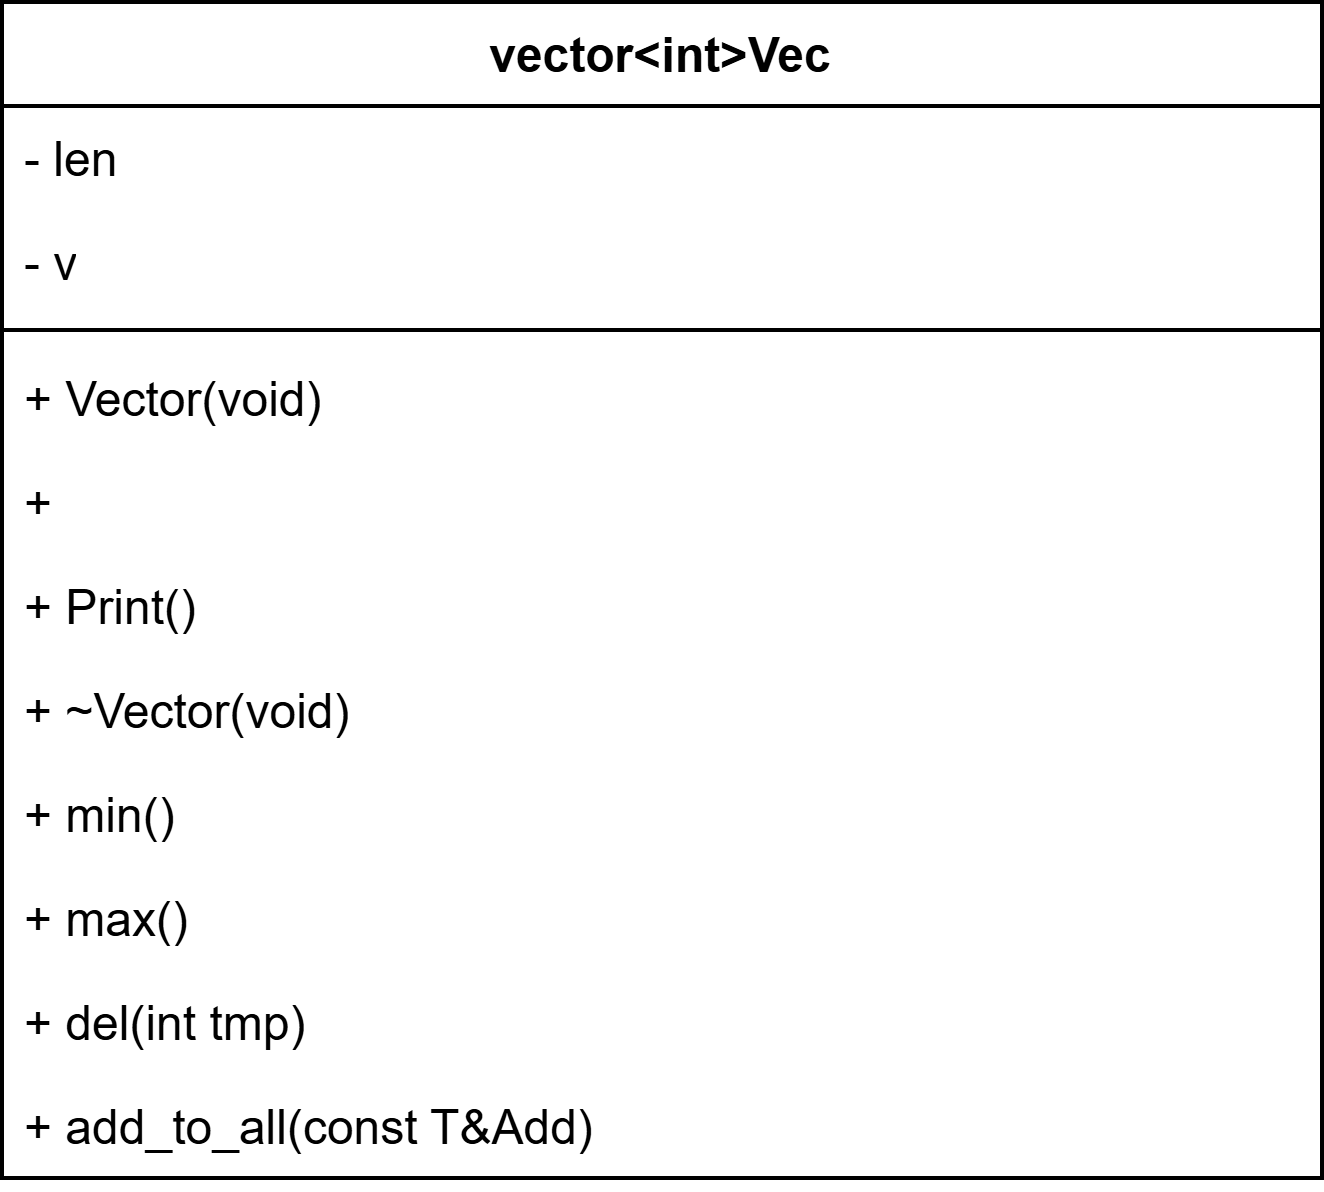

The diagram above was exported from draw.io. Its source (the exported page's mxGraphModel, read from the mxfile embedded in the PNG):
<mxGraphModel dx="1181" dy="633" grid="1" gridSize="10" guides="1" tooltips="1" connect="1" arrows="1" fold="1" page="1" pageScale="1" pageWidth="827" pageHeight="1169" math="0" shadow="0">
  <root>
    <mxCell id="0" />
    <mxCell id="1" parent="0" />
    <mxCell id="etVx-mdi3mMStsMyJwLn-1" value="vector&amp;lt;int&amp;gt;Vec" style="swimlane;fontStyle=1;align=center;verticalAlign=top;childLayout=stackLayout;horizontal=1;startSize=26;horizontalStack=0;resizeParent=1;resizeParentMax=0;resizeLast=0;collapsible=1;marginBottom=0;whiteSpace=wrap;html=1;" vertex="1" parent="1">
      <mxGeometry x="250" y="470" width="330" height="294" as="geometry">
        <mxRectangle x="80" y="180" width="80" height="30" as="alternateBounds" />
      </mxGeometry>
    </mxCell>
    <mxCell id="etVx-mdi3mMStsMyJwLn-3" value="-&amp;nbsp;len" style="text;strokeColor=none;fillColor=none;align=left;verticalAlign=top;spacingLeft=4;spacingRight=4;overflow=hidden;rotatable=0;points=[[0,0.5],[1,0.5]];portConstraint=eastwest;whiteSpace=wrap;html=1;" vertex="1" parent="etVx-mdi3mMStsMyJwLn-1">
      <mxGeometry y="26" width="330" height="26" as="geometry" />
    </mxCell>
    <mxCell id="etVx-mdi3mMStsMyJwLn-12" value="-&amp;nbsp;v" style="text;strokeColor=none;fillColor=none;align=left;verticalAlign=top;spacingLeft=4;spacingRight=4;overflow=hidden;rotatable=0;points=[[0,0.5],[1,0.5]];portConstraint=eastwest;whiteSpace=wrap;html=1;" vertex="1" parent="etVx-mdi3mMStsMyJwLn-1">
      <mxGeometry y="52" width="330" height="26" as="geometry" />
    </mxCell>
    <mxCell id="etVx-mdi3mMStsMyJwLn-2" value="" style="line;strokeWidth=1;fillColor=none;align=left;verticalAlign=middle;spacingTop=-1;spacingLeft=3;spacingRight=3;rotatable=0;labelPosition=right;points=[];portConstraint=eastwest;strokeColor=inherit;" vertex="1" parent="etVx-mdi3mMStsMyJwLn-1">
      <mxGeometry y="78" width="330" height="8" as="geometry" />
    </mxCell>
    <mxCell id="etVx-mdi3mMStsMyJwLn-4" value="+ Vector(void)" style="text;strokeColor=none;fillColor=none;align=left;verticalAlign=top;spacingLeft=4;spacingRight=4;overflow=hidden;rotatable=0;points=[[0,0.5],[1,0.5]];portConstraint=eastwest;whiteSpace=wrap;html=1;" vertex="1" parent="etVx-mdi3mMStsMyJwLn-1">
      <mxGeometry y="86" width="330" height="26" as="geometry" />
    </mxCell>
    <mxCell id="etVx-mdi3mMStsMyJwLn-5" value="+&amp;nbsp;&lt;span style=&quot;text-wrap-style: initial; color: rgba(0, 0, 0, 0);&quot;&gt;Vector(int n)&lt;font face=&quot;monospace&quot; color=&quot;rgba(0, 0, 0, 0)&quot;&gt;&lt;span style=&quot;font-size: 0px; text-wrap-mode: nowrap;&quot;&gt;3CmxGraphModel%3E%3Croot%3E%3CmxCell%20id%3D%220%22%2F%3E%3CmxCell%20id%3D%221%22%20parent%3D%220%22%2F%3E%3CmxCell%20id%3D%222%22%20value%3D%22%2B%20fraction()%22%20style%3D%22text%3BstrokeColor%3Dnone%3BfillColor%3Dnone%3Balign%3Dleft%3BverticalAlign%3Dtop%3BspacingLeft%3D4%3BspacingRight%3D4%3Boverflow%3Dhidden%3Brotatable%3D0%3Bpoints%3D%5B%5B0%2C0.5%5D%2C%5B1%2C0.5%5D%5D%3BportConstraint%3Deastwest%3BwhiteSpace%3Dwrap%3Bhtml%3D1%3B%22%20vertex%3D%221%22%20parent%3D%221%22%3E%3CmxGeometry%20x%3D%2280%22%20y%3D%22266%22%20width%3D%22160%22%20height%3D%2226%22%20as%3D%22geometry%22%2F%3E%3C%2FmxCell%3E%3C%2Froot%3E%3C%2FmxGraphModel%3E&lt;/span&gt;&lt;/font&gt;&lt;/span&gt;" style="text;strokeColor=none;fillColor=none;align=left;verticalAlign=top;spacingLeft=4;spacingRight=4;overflow=hidden;rotatable=0;points=[[0,0.5],[1,0.5]];portConstraint=eastwest;whiteSpace=wrap;html=1;" vertex="1" parent="etVx-mdi3mMStsMyJwLn-1">
      <mxGeometry y="112" width="330" height="26" as="geometry" />
    </mxCell>
    <mxCell id="etVx-mdi3mMStsMyJwLn-6" value="+ Print()&lt;span style=&quot;color: rgba(0, 0, 0, 0); font-family: monospace; font-size: 0px; text-wrap: nowrap;&quot;&gt;%3CmxGraphModel%3E%3Croot%3E%3CmxCell%20id%3D%220%22%2F%3E%3CmxCell%20id%3D%221%22%20parent%3D%220%22%2F%3E%3CmxCell%20id%3D%222%22%20value%3D%22%2B%20fraction()%22%20style%3D%22text%3BstrokeColor%3Dnone%3BfillColor%3Dnone%3Balign%3Dleft%3BverticalAlign%3Dtop%3BspacingLeft%3D4%3BspacingRight%3D4%3Boverflow%3Dhidden%3Brotatable%3D0%3Bpoints%3D%5B%5B0%2C0.5%5D%2C%5B1%2C0.5%5D%5D%3BportConstraint%3Deastwest%3BwhiteSpace%3Dwrap%3Bhtml%3D1%3B%22%20vertex%3D%221%22%20parent%3D%221%22%3E%3CmxGeometry%20x%3D%2280%22%20y%3D%22266%22%20width%3D%22160%22%20height%3D%2226%22%20as%3D%22geometry%22%2F%3E%3C%2FmxCell%3E%3C%2Froot%3E%3C%2FmxGraphModel%3E&lt;/span&gt;" style="text;strokeColor=none;fillColor=none;align=left;verticalAlign=top;spacingLeft=4;spacingRight=4;overflow=hidden;rotatable=0;points=[[0,0.5],[1,0.5]];portConstraint=eastwest;whiteSpace=wrap;html=1;" vertex="1" parent="etVx-mdi3mMStsMyJwLn-1">
      <mxGeometry y="138" width="330" height="26" as="geometry" />
    </mxCell>
    <mxCell id="etVx-mdi3mMStsMyJwLn-7" value="+ ~Vector(void)" style="text;strokeColor=none;fillColor=none;align=left;verticalAlign=top;spacingLeft=4;spacingRight=4;overflow=hidden;rotatable=0;points=[[0,0.5],[1,0.5]];portConstraint=eastwest;whiteSpace=wrap;html=1;" vertex="1" parent="etVx-mdi3mMStsMyJwLn-1">
      <mxGeometry y="164" width="330" height="26" as="geometry" />
    </mxCell>
    <mxCell id="etVx-mdi3mMStsMyJwLn-8" value="+ min()&lt;span style=&quot;color: rgba(0, 0, 0, 0); font-family: monospace; font-size: 0px; text-wrap: nowrap;&quot;&gt;%3CmxGraphModel%3E%3Croot%3E%3CmxCell%20id%3D%220%22%2F%3E%3CmxCell%20id%3D%221%22%20parent%3D%220%22%2F%3E%3CmxCell%20id%3D%222%22%20value%3D%22%2B%20fraction()%22%20style%3D%22text%3BstrokeColor%3Dnone%3BfillColor%3Dnone%3Balign%3Dleft%3BverticalAlign%3Dtop%3BspacingLeft%3D4%3BspacingRight%3D4%3Boverflow%3Dhidden%3Brotatable%3D0%3Bpoints%3D%5B%5B0%2C0.5%5D%2C%5B1%2C0.5%5D%5D%3BportConstraint%3Deastwest%3BwhiteSpace%3Dwrap%3Bhtml%3D1%3B%22%20vertex%3D%221%22%20parent%3D%221%22%3E%3CmxGeometry%20x%3D%2280%22%20y%3D%22266%22%20width%3D%22160%22%20height%3D%2226%22%20as%3D%22geometry%22%2F%3E%3C%2FmxCell%3E%3C%2Froot%3E%3C%2FmxGraphModel%3E&lt;/span&gt;" style="text;strokeColor=none;fillColor=none;align=left;verticalAlign=top;spacingLeft=4;spacingRight=4;overflow=hidden;rotatable=0;points=[[0,0.5],[1,0.5]];portConstraint=eastwest;whiteSpace=wrap;html=1;" vertex="1" parent="etVx-mdi3mMStsMyJwLn-1">
      <mxGeometry y="190" width="330" height="26" as="geometry" />
    </mxCell>
    <mxCell id="etVx-mdi3mMStsMyJwLn-9" value="+ max()&lt;span style=&quot;color: rgba(0, 0, 0, 0); font-family: monospace; font-size: 0px; text-wrap: nowrap;&quot;&gt;%3CmxGraphModel%3E%3Croot%3E%3CmxCell%20id%3D%220%22%2F%3E%3CmxCell%20id%3D%221%22%20parent%3D%220%22%2F%3E%3CmxCell%20id%3D%222%22%20value%3D%22%2B%20fraction()%22%20style%3D%22text%3BstrokeColor%3Dnone%3BfillColor%3Dnone%3Balign%3Dleft%3BverticalAlign%3Dtop%3BspacingLeft%3D4%3BspacingRight%3D4%3Boverflow%3Dhidden%3Brotatable%3D0%3Bpoints%3D%5B%5B0%2C0.5%5D%2C%5B1%2C0.5%5D%5D%3BportConstraint%3Deastwest%3BwhiteSpace%3Dwrap%3Bhtml%3D1%3B%22%20vertex%3D%221%22%20parent%3D%221%22%3E%3CmxGeometry%20x%3D%2280%22%20y%3D%22266%22%20width%3D%22160%22%20height%3D%2226%22%20as%3D%22geometry%22%2F%3E%3C%2FmxCell%3E%3C%2Froot%3E%3C%2FmxGraphModel%3E&lt;/span&gt;" style="text;strokeColor=none;fillColor=none;align=left;verticalAlign=top;spacingLeft=4;spacingRight=4;overflow=hidden;rotatable=0;points=[[0,0.5],[1,0.5]];portConstraint=eastwest;whiteSpace=wrap;html=1;" vertex="1" parent="etVx-mdi3mMStsMyJwLn-1">
      <mxGeometry y="216" width="330" height="26" as="geometry" />
    </mxCell>
    <mxCell id="etVx-mdi3mMStsMyJwLn-10" value="+ del(int tmp)&lt;span style=&quot;color: rgba(0, 0, 0, 0); font-family: monospace; font-size: 0px; text-wrap: nowrap;&quot;&gt;%3CmxGraphModel%3E%3Croot%3E%3CmxCell%20id%3D%220%22%2F%3E%3CmxCell%20id%3D%221%22%20parent%3D%220%22%2F%3E%3CmxCell%20id%3D%222%22%20value%3D%22%2B%20fraction()%22%20style%3D%22text%3BstrokeColor%3Dnone%3BfillColor%3Dnone%3Balign%3Dleft%3BverticalAlign%3Dtop%3BspacingLeft%3D4%3BspacingRight%3D4%3Boverflow%3Dhidden%3Brotatable%3D0%3Bpoints%3D%5B%5B0%2C0.5%5D%2C%5B1%2C0.5%5D%5D%3BportConstraint%3Deastwest%3BwhiteSpace%3Dwrap%3Bhtml%3D1%3B%22%20vertex%3D%221%22%20parent%3D%221%22%3E%3CmxGeometry%20x%3D%2280%22%20y%3D%22266%22%20width%3D%22160%22%20height%3D%2226%22%20as%3D%22geometry%22%2F%3E%3C%2FmxCell%3E%3C%2Froot%3E%3C%2FmxGraphModel%3E&lt;/span&gt;" style="text;strokeColor=none;fillColor=none;align=left;verticalAlign=top;spacingLeft=4;spacingRight=4;overflow=hidden;rotatable=0;points=[[0,0.5],[1,0.5]];portConstraint=eastwest;whiteSpace=wrap;html=1;" vertex="1" parent="etVx-mdi3mMStsMyJwLn-1">
      <mxGeometry y="242" width="330" height="26" as="geometry" />
    </mxCell>
    <mxCell id="etVx-mdi3mMStsMyJwLn-11" value="+ add_to_all(const T&amp;amp;Add)&lt;span style=&quot;color: rgba(0, 0, 0, 0); font-family: monospace; font-size: 0px; text-wrap: nowrap;&quot;&gt;%3CmxGraphModel%3E%3Croot%3E%3CmxCell%20id%3D%220%22%2F%3E%3CmxCell%20id%3D%221%22%20parent%3D%220%22%2F%3E%3CmxCell%20id%3D%222%22%20value%3D%22%2B%20fraction()%22%20style%3D%22text%3BstrokeColor%3Dnone%3BfillColor%3Dnone%3Balign%3Dleft%3BverticalAlign%3Dtop%3BspacingLeft%3D4%3BspacingRight%3D4%3Boverflow%3Dhidden%3Brotatable%3D0%3Bpoints%3D%5B%5B0%2C0.5%5D%2C%5B1%2C0.5%5D%5D%3BportConstraint%3Deastwest%3BwhiteSpace%3Dwrap%3Bhtml%3D1%3B%22%20vertex%3D%221%22%20parent%3D%221%22%3E%3CmxGeometry%20x%3D%2280%22%20y%3D%22266%22%20width%3D%22160%22%20height%3D%2226%22%20as%3D%22geometry%22%2F%3E%3C%2FmxCell%3E%3C%2Froot%3E%3C%2FmxGraphModel%3E&lt;/span&gt;" style="text;strokeColor=none;fillColor=none;align=left;verticalAlign=top;spacingLeft=4;spacingRight=4;overflow=hidden;rotatable=0;points=[[0,0.5],[1,0.5]];portConstraint=eastwest;whiteSpace=wrap;html=1;" vertex="1" parent="etVx-mdi3mMStsMyJwLn-1">
      <mxGeometry y="268" width="330" height="26" as="geometry" />
    </mxCell>
  </root>
</mxGraphModel>